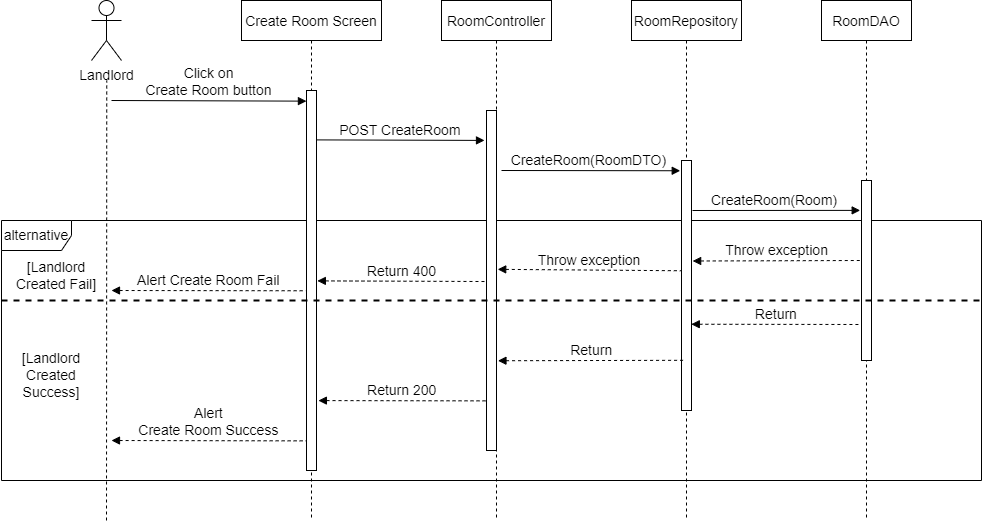

The diagram above was exported from draw.io. Its source (the exported page's mxGraphModel, read from the mxfile embedded in the PNG):
<mxGraphModel dx="1059" dy="136" grid="1" gridSize="10" guides="1" tooltips="1" connect="1" arrows="1" fold="1" page="1" pageScale="1" pageWidth="827" pageHeight="1169" math="0" shadow="0">
  <root>
    <mxCell id="0" />
    <mxCell id="1" parent="0" />
    <mxCell id="QyC2b79wxhcmZgM17Nss-18" value="alternative" style="shape=umlFrame;whiteSpace=wrap;html=1;width=70;height=30;fontSize=14;" parent="1" vertex="1">
      <mxGeometry x="-120" y="300" width="980" height="260" as="geometry" />
    </mxCell>
    <mxCell id="QyC2b79wxhcmZgM17Nss-1" value="Create Room Screen" style="shape=umlLifeline;perimeter=lifelinePerimeter;container=1;collapsible=0;recursiveResize=0;rounded=0;shadow=0;strokeWidth=1;fontSize=14;" parent="1" vertex="1">
      <mxGeometry x="120" y="80" width="140" height="520" as="geometry" />
    </mxCell>
    <mxCell id="QyC2b79wxhcmZgM17Nss-2" value="" style="points=[];perimeter=orthogonalPerimeter;rounded=0;shadow=0;strokeWidth=1;fontSize=14;" parent="QyC2b79wxhcmZgM17Nss-1" vertex="1">
      <mxGeometry x="65" y="90" width="10" height="380" as="geometry" />
    </mxCell>
    <mxCell id="QyC2b79wxhcmZgM17Nss-3" value="RoomController" style="shape=umlLifeline;perimeter=lifelinePerimeter;container=1;collapsible=0;recursiveResize=0;rounded=0;shadow=0;strokeWidth=1;fontSize=14;" parent="1" vertex="1">
      <mxGeometry x="320" y="80" width="110" height="520" as="geometry" />
    </mxCell>
    <mxCell id="QyC2b79wxhcmZgM17Nss-4" value="" style="points=[];perimeter=orthogonalPerimeter;rounded=0;shadow=0;strokeWidth=1;fontSize=14;" parent="QyC2b79wxhcmZgM17Nss-3" vertex="1">
      <mxGeometry x="45" y="110" width="10" height="340" as="geometry" />
    </mxCell>
    <mxCell id="QyC2b79wxhcmZgM17Nss-5" value="Landlord" style="shape=umlActor;verticalLabelPosition=bottom;verticalAlign=top;html=1;outlineConnect=0;fontSize=14;" parent="1" vertex="1">
      <mxGeometry x="-30" y="80" width="30" height="60" as="geometry" />
    </mxCell>
    <mxCell id="QyC2b79wxhcmZgM17Nss-6" value="" style="endArrow=none;dashed=1;html=1;rounded=0;startArrow=none;fontSize=14;" parent="1" edge="1">
      <mxGeometry width="50" height="50" relative="1" as="geometry">
        <mxPoint x="-15" y="600" as="sourcePoint" />
        <mxPoint x="-14.75" y="160" as="targetPoint" />
      </mxGeometry>
    </mxCell>
    <mxCell id="QyC2b79wxhcmZgM17Nss-7" value="Click on &#10;Create Room button" style="verticalAlign=bottom;endArrow=block;entryX=-0.007;entryY=0.028;shadow=0;strokeWidth=1;entryDx=0;entryDy=0;entryPerimeter=0;fontSize=14;" parent="1" target="QyC2b79wxhcmZgM17Nss-2" edge="1">
      <mxGeometry relative="1" as="geometry">
        <mxPoint x="-10" y="180" as="sourcePoint" />
        <mxPoint x="160" y="180.0000000000001" as="targetPoint" />
      </mxGeometry>
    </mxCell>
    <mxCell id="QyC2b79wxhcmZgM17Nss-8" value="POST CreateRoom" style="verticalAlign=bottom;endArrow=block;shadow=0;strokeWidth=1;entryX=-0.2;entryY=0.088;entryDx=0;entryDy=0;entryPerimeter=0;fontSize=14;exitX=1.007;exitY=0.13;exitDx=0;exitDy=0;exitPerimeter=0;" parent="1" source="QyC2b79wxhcmZgM17Nss-2" target="QyC2b79wxhcmZgM17Nss-4" edge="1">
      <mxGeometry x="-0.0022" relative="1" as="geometry">
        <mxPoint x="200" y="220" as="sourcePoint" />
        <mxPoint x="350" y="220" as="targetPoint" />
        <mxPoint as="offset" />
      </mxGeometry>
    </mxCell>
    <mxCell id="QyC2b79wxhcmZgM17Nss-9" value="RoomRepository" style="shape=umlLifeline;perimeter=lifelinePerimeter;container=1;collapsible=0;recursiveResize=0;rounded=0;shadow=0;strokeWidth=1;fontSize=14;" parent="1" vertex="1">
      <mxGeometry x="510" y="80" width="110" height="520" as="geometry" />
    </mxCell>
    <mxCell id="QyC2b79wxhcmZgM17Nss-10" value="" style="points=[];perimeter=orthogonalPerimeter;rounded=0;shadow=0;strokeWidth=1;fontSize=14;" parent="QyC2b79wxhcmZgM17Nss-9" vertex="1">
      <mxGeometry x="50" y="160" width="10" height="250" as="geometry" />
    </mxCell>
    <mxCell id="QyC2b79wxhcmZgM17Nss-11" value="RoomDAO" style="shape=umlLifeline;perimeter=lifelinePerimeter;container=1;collapsible=0;recursiveResize=0;rounded=0;shadow=0;strokeWidth=1;fontSize=14;" parent="1" vertex="1">
      <mxGeometry x="700" y="80" width="90" height="520" as="geometry" />
    </mxCell>
    <mxCell id="QyC2b79wxhcmZgM17Nss-12" value="" style="points=[];perimeter=orthogonalPerimeter;rounded=0;shadow=0;strokeWidth=1;fontSize=14;" parent="QyC2b79wxhcmZgM17Nss-11" vertex="1">
      <mxGeometry x="40" y="180" width="10" height="180" as="geometry" />
    </mxCell>
    <mxCell id="QyC2b79wxhcmZgM17Nss-13" value="CreateRoom(Room) " style="verticalAlign=bottom;endArrow=block;shadow=0;strokeWidth=1;exitX=1.097;exitY=0.2;exitDx=0;exitDy=0;exitPerimeter=0;entryX=-0.131;entryY=0.166;entryDx=0;entryDy=0;entryPerimeter=0;fontSize=14;" parent="1" source="QyC2b79wxhcmZgM17Nss-10" target="QyC2b79wxhcmZgM17Nss-12" edge="1">
      <mxGeometry relative="1" as="geometry">
        <mxPoint x="780" y="259.71999999999997" as="sourcePoint" />
        <mxPoint x="960" y="260" as="targetPoint" />
      </mxGeometry>
    </mxCell>
    <mxCell id="QyC2b79wxhcmZgM17Nss-14" value="Return" style="verticalAlign=bottom;endArrow=none;shadow=0;strokeWidth=1;endFill=0;startArrow=block;startFill=1;dashed=1;exitX=0.98;exitY=0.655;exitDx=0;exitDy=0;exitPerimeter=0;fontSize=14;" parent="1" source="QyC2b79wxhcmZgM17Nss-10" edge="1">
      <mxGeometry relative="1" as="geometry">
        <mxPoint x="780" y="390" as="sourcePoint" />
        <mxPoint x="740" y="404" as="targetPoint" />
      </mxGeometry>
    </mxCell>
    <mxCell id="QyC2b79wxhcmZgM17Nss-15" value="Return" style="verticalAlign=bottom;endArrow=none;shadow=0;strokeWidth=1;entryX=-0.109;entryY=0.766;entryDx=0;entryDy=0;entryPerimeter=0;endFill=0;startArrow=block;startFill=1;dashed=1;exitX=1.145;exitY=0.736;exitDx=0;exitDy=0;exitPerimeter=0;fontSize=14;" parent="1" source="QyC2b79wxhcmZgM17Nss-4" edge="1">
      <mxGeometry relative="1" as="geometry">
        <mxPoint x="380" y="390" as="sourcePoint" />
        <mxPoint x="563.9100000000003" y="439.79999999999995" as="targetPoint" />
      </mxGeometry>
    </mxCell>
    <mxCell id="QyC2b79wxhcmZgM17Nss-16" value="Return 200" style="verticalAlign=bottom;endArrow=none;shadow=0;strokeWidth=1;entryX=-0.049;entryY=0.854;entryDx=0;entryDy=0;entryPerimeter=0;endFill=0;startArrow=block;startFill=1;dashed=1;exitX=1.19;exitY=0.816;exitDx=0;exitDy=0;exitPerimeter=0;fontSize=14;" parent="1" source="QyC2b79wxhcmZgM17Nss-2" target="QyC2b79wxhcmZgM17Nss-4" edge="1">
      <mxGeometry relative="1" as="geometry">
        <mxPoint x="180" y="390" as="sourcePoint" />
        <mxPoint x="369.4500000000003" y="390" as="targetPoint" />
      </mxGeometry>
    </mxCell>
    <mxCell id="QyC2b79wxhcmZgM17Nss-17" value="Alert &#10;Create Room Success" style="verticalAlign=bottom;endArrow=none;shadow=0;strokeWidth=1;entryX=-0.034;entryY=0.922;entryDx=0;entryDy=0;entryPerimeter=0;endFill=0;startArrow=block;startFill=1;dashed=1;fontSize=14;" parent="1" target="QyC2b79wxhcmZgM17Nss-2" edge="1">
      <mxGeometry relative="1" as="geometry">
        <mxPoint x="-10" y="520" as="sourcePoint" />
        <mxPoint x="179.45000000000027" y="400" as="targetPoint" />
      </mxGeometry>
    </mxCell>
    <mxCell id="QyC2b79wxhcmZgM17Nss-19" value="Throw exception" style="verticalAlign=bottom;endArrow=none;shadow=0;strokeWidth=1;endFill=0;startArrow=block;startFill=1;dashed=1;exitX=0.511;exitY=0.517;exitDx=0;exitDy=0;exitPerimeter=0;fontSize=14;entryX=-0.009;entryY=0.441;entryDx=0;entryDy=0;entryPerimeter=0;" parent="1" source="QyC2b79wxhcmZgM17Nss-3" target="QyC2b79wxhcmZgM17Nss-10" edge="1">
      <mxGeometry relative="1" as="geometry">
        <mxPoint x="380" y="350.44000000000005" as="sourcePoint" />
        <mxPoint x="560" y="350" as="targetPoint" />
      </mxGeometry>
    </mxCell>
    <mxCell id="QyC2b79wxhcmZgM17Nss-20" value="Return 400" style="verticalAlign=bottom;endArrow=none;shadow=0;strokeWidth=1;entryX=0;entryY=0.503;entryDx=0;entryDy=0;entryPerimeter=0;endFill=0;startArrow=block;startFill=1;dashed=1;exitX=1.085;exitY=0.501;exitDx=0;exitDy=0;exitPerimeter=0;fontSize=14;" parent="1" source="QyC2b79wxhcmZgM17Nss-2" target="QyC2b79wxhcmZgM17Nss-4" edge="1">
      <mxGeometry x="0.0009" relative="1" as="geometry">
        <mxPoint x="160" y="359.94000000000005" as="sourcePoint" />
        <mxPoint x="347.46000000000004" y="359.5" as="targetPoint" />
        <mxPoint as="offset" />
      </mxGeometry>
    </mxCell>
    <mxCell id="QyC2b79wxhcmZgM17Nss-21" value="Alert Create Room Fail" style="verticalAlign=bottom;endArrow=none;shadow=0;strokeWidth=1;entryX=-0.073;entryY=0.527;entryDx=0;entryDy=0;entryPerimeter=0;endFill=0;startArrow=block;startFill=1;dashed=1;fontSize=14;" parent="1" target="QyC2b79wxhcmZgM17Nss-2" edge="1">
      <mxGeometry relative="1" as="geometry">
        <mxPoint x="-10" y="370" as="sourcePoint" />
        <mxPoint x="174.6599999999994" y="370.3600000000001" as="targetPoint" />
      </mxGeometry>
    </mxCell>
    <mxCell id="QyC2b79wxhcmZgM17Nss-22" value="" style="endArrow=none;dashed=1;html=1;strokeWidth=2;rounded=0;fontSize=14;" parent="1" edge="1">
      <mxGeometry width="50" height="50" relative="1" as="geometry">
        <mxPoint x="-120" y="380" as="sourcePoint" />
        <mxPoint x="860" y="380" as="targetPoint" />
      </mxGeometry>
    </mxCell>
    <mxCell id="QyC2b79wxhcmZgM17Nss-23" value="[Landlord Created Success]" style="text;html=1;strokeColor=none;fillColor=none;align=center;verticalAlign=middle;whiteSpace=wrap;rounded=0;fontSize=14;" parent="1" vertex="1">
      <mxGeometry x="-100" y="440" width="60" height="30" as="geometry" />
    </mxCell>
    <mxCell id="QyC2b79wxhcmZgM17Nss-24" value="[Landlord Created Fail]" style="text;html=1;strokeColor=none;fillColor=none;align=center;verticalAlign=middle;whiteSpace=wrap;rounded=0;fontSize=14;" parent="1" vertex="1">
      <mxGeometry x="-110" y="340" width="90" height="30" as="geometry" />
    </mxCell>
    <mxCell id="QyC2b79wxhcmZgM17Nss-25" value="Throw exception" style="verticalAlign=bottom;endArrow=none;shadow=0;strokeWidth=1;endFill=0;startArrow=block;startFill=1;dashed=1;exitX=1.115;exitY=0.402;exitDx=0;exitDy=0;exitPerimeter=0;fontSize=14;" parent="1" source="QyC2b79wxhcmZgM17Nss-10" edge="1">
      <mxGeometry relative="1" as="geometry">
        <mxPoint x="575" y="340.18000000000006" as="sourcePoint" />
        <mxPoint x="740" y="340" as="targetPoint" />
      </mxGeometry>
    </mxCell>
    <mxCell id="QyC2b79wxhcmZgM17Nss-26" value="CreateRoom(RoomDTO) " style="verticalAlign=bottom;endArrow=block;shadow=0;strokeWidth=1;entryX=-0.128;entryY=0.041;entryDx=0;entryDy=0;entryPerimeter=0;fontSize=14;" parent="1" target="QyC2b79wxhcmZgM17Nss-10" edge="1">
      <mxGeometry relative="1" as="geometry">
        <mxPoint x="380" y="250" as="sourcePoint" />
        <mxPoint x="557.7200000000003" y="250" as="targetPoint" />
      </mxGeometry>
    </mxCell>
  </root>
</mxGraphModel>